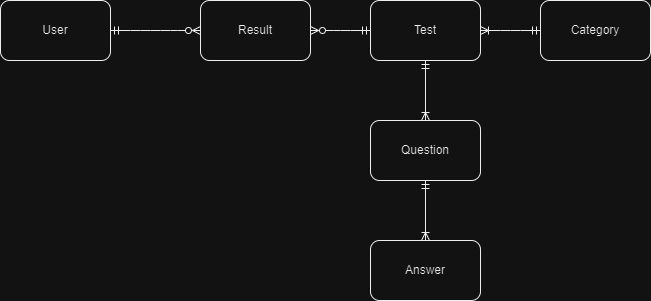

The diagram above was exported from draw.io. Its source (the exported page's mxGraphModel, read from the mxfile embedded in the PNG):
<mxGraphModel dx="1158" dy="452" grid="1" gridSize="10" guides="1" tooltips="1" connect="1" arrows="1" fold="1" page="1" pageScale="1" pageWidth="850" pageHeight="1100" math="0" shadow="0" extFonts="Permanent Marker^https://fonts.googleapis.com/css?family=Permanent+Marker">
  <root>
    <mxCell id="0" />
    <mxCell id="1" parent="0" />
    <mxCell id="C-vyLk0tnHw3VtMMgP7b-1" value="" style="edgeStyle=entityRelationEdgeStyle;endArrow=ERzeroToMany;startArrow=ERmandOne;endFill=0;startFill=0;" parent="1" edge="1">
      <mxGeometry width="100" height="100" relative="1" as="geometry">
        <mxPoint x="210" y="170" as="sourcePoint" />
        <mxPoint x="300" y="170" as="targetPoint" />
      </mxGeometry>
    </mxCell>
    <mxCell id="KGK72ZttserPPgpB4pDY-22" value="User" style="rounded=1;whiteSpace=wrap;html=1;" parent="1" vertex="1">
      <mxGeometry x="100" y="140" width="110" height="60" as="geometry" />
    </mxCell>
    <mxCell id="KGK72ZttserPPgpB4pDY-27" value="Result" style="rounded=1;whiteSpace=wrap;html=1;" parent="1" vertex="1">
      <mxGeometry x="300" y="140" width="110" height="60" as="geometry" />
    </mxCell>
    <mxCell id="KGK72ZttserPPgpB4pDY-28" value="Test" style="rounded=1;whiteSpace=wrap;html=1;" parent="1" vertex="1">
      <mxGeometry x="470" y="140" width="110" height="60" as="geometry" />
    </mxCell>
    <mxCell id="KGK72ZttserPPgpB4pDY-31" value="" style="edgeStyle=entityRelationEdgeStyle;endArrow=ERmandOne;startArrow=ERzeroToMany;endFill=0;startFill=0;entryX=0;entryY=0.5;entryDx=0;entryDy=0;" parent="1" target="KGK72ZttserPPgpB4pDY-28" edge="1">
      <mxGeometry width="100" height="100" relative="1" as="geometry">
        <mxPoint x="410" y="170" as="sourcePoint" />
        <mxPoint x="310" y="180" as="targetPoint" />
        <Array as="points">
          <mxPoint x="270" y="180" />
        </Array>
      </mxGeometry>
    </mxCell>
    <mxCell id="KGK72ZttserPPgpB4pDY-33" value="Category" style="rounded=1;whiteSpace=wrap;html=1;" parent="1" vertex="1">
      <mxGeometry x="640" y="140" width="110" height="60" as="geometry" />
    </mxCell>
    <mxCell id="KGK72ZttserPPgpB4pDY-34" value="" style="edgeStyle=entityRelationEdgeStyle;endArrow=ERmandOne;startArrow=ERoneToMany;endFill=0;startFill=0;exitX=1;exitY=0.5;exitDx=0;exitDy=0;" parent="1" source="KGK72ZttserPPgpB4pDY-28" target="KGK72ZttserPPgpB4pDY-33" edge="1">
      <mxGeometry width="100" height="100" relative="1" as="geometry">
        <mxPoint x="420" y="180" as="sourcePoint" />
        <mxPoint x="480" y="180" as="targetPoint" />
        <Array as="points">
          <mxPoint x="280" y="190" />
        </Array>
      </mxGeometry>
    </mxCell>
    <mxCell id="KGK72ZttserPPgpB4pDY-35" value="Question" style="rounded=1;whiteSpace=wrap;html=1;" parent="1" vertex="1">
      <mxGeometry x="470" y="260" width="110" height="60" as="geometry" />
    </mxCell>
    <mxCell id="KGK72ZttserPPgpB4pDY-38" value="" style="endArrow=ERmandOne;html=1;rounded=0;curved=1;entryX=0.5;entryY=1;entryDx=0;entryDy=0;exitX=0.5;exitY=0;exitDx=0;exitDy=0;startArrow=ERoneToMany;startFill=0;endFill=0;" parent="1" source="KGK72ZttserPPgpB4pDY-35" target="KGK72ZttserPPgpB4pDY-28" edge="1">
      <mxGeometry width="50" height="50" relative="1" as="geometry">
        <mxPoint x="490" y="290" as="sourcePoint" />
        <mxPoint x="540" y="240" as="targetPoint" />
      </mxGeometry>
    </mxCell>
    <mxCell id="KGK72ZttserPPgpB4pDY-39" value="Answer" style="rounded=1;whiteSpace=wrap;html=1;" parent="1" vertex="1">
      <mxGeometry x="470" y="380" width="110" height="60" as="geometry" />
    </mxCell>
    <mxCell id="KGK72ZttserPPgpB4pDY-40" value="" style="endArrow=ERmandOne;html=1;rounded=0;curved=1;entryX=0.5;entryY=1;entryDx=0;entryDy=0;exitX=0.5;exitY=0;exitDx=0;exitDy=0;startArrow=ERoneToMany;startFill=0;endFill=0;" parent="1" source="KGK72ZttserPPgpB4pDY-39" edge="1">
      <mxGeometry width="50" height="50" relative="1" as="geometry">
        <mxPoint x="490" y="410" as="sourcePoint" />
        <mxPoint x="525" y="320" as="targetPoint" />
      </mxGeometry>
    </mxCell>
  </root>
</mxGraphModel>